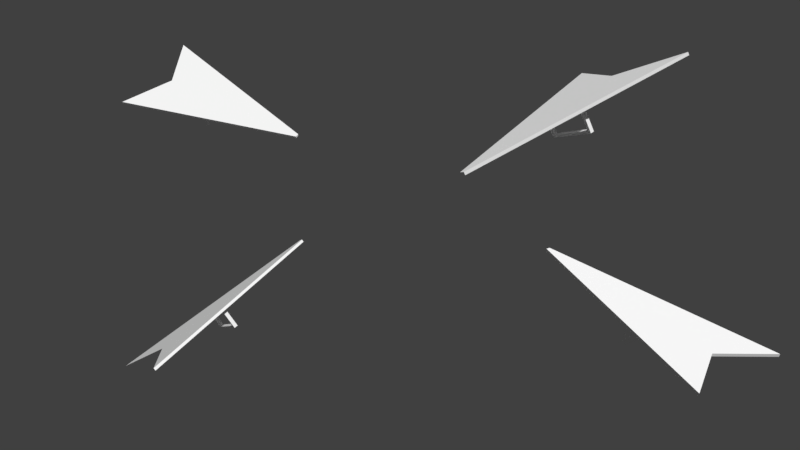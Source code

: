 # Source: screenshot.blend  (saved by Blender 2.79.0; exported with 4.5.12 LTS)
import bpy
from mathutils import Matrix  # noqa: F401  (used for matrix-valued properties, if any)

bpy.ops.wm.read_factory_settings(use_empty=True)
scene = bpy.context.scene
scene.name = 'Scene'

# ---- collections
col_collection_1 = bpy.data.collections.new('Collection 1'); scene.collection.children.link(col_collection_1)

# ---- materials (node trees are filled in below, after node groups)
mat_material_001 = bpy.data.materials.new('Material.001')
mat_material_001.alpha_threshold = 0.0
mat_material_001.use_transparent_shadow = False
mat_material_001.diffuse_color = (1.0, 1.0, 1.0, 1.0)
mat_material_001.roughness = 0.5

# ---- material node trees

# ---- world
world_world = bpy.data.worlds.new('World'); scene.world = world_world
world_world.color = (0.05088, 0.05088, 0.05088)
world_world.use_sun_shadow = False
world_world.sun_shadow_jitter_overblur = 0.0
world_world.cycles.sampling_method = 'MANUAL'

# ---- cameras
cam_camera = bpy.data.cameras.new('Camera')
cam_camera.clip_end = 156.0
cam_camera.lens = 35.0
cam_camera.sensor_width = 32.0
cam_camera.sensor_height = 18.0
cam_camera.display_size = 2.0
cam_camera.dof.focus_distance = 0.0
cam_camera.dof.aperture_fstop = 128.0
cam_camera.dof.aperture_blades = 6

# ---- meshes
me_cube_003 = bpy.data.meshes.new('Cube.003')
me_cube_003.from_pydata([(5.446, 3.007, 3.503), (5.446, 2.076, 3.503), (4.791, 2.076, 3.503), (4.791, 3.007, 3.503), (4.791, 3.007, -1.933), (4.791, 3.007, -1.304), (4.791, 2.076, -1.933), (4.791, 2.076, -1.304), (5.446, 2.076, -1.304), (5.446, 2.076, -1.933), (5.446, 3.007, -1.304), (5.446, 3.007, -1.933), (14.95, 25.38, 3.503), (14.95, 25.38, 4.195), (0.5716, -26.49, 3.503), (0.5716, -26.49, 4.195), (-5.446, 3.007, 3.503), (-5.446, 2.076, 3.503), (-4.791, 2.076, 3.503), (-4.791, 3.007, 3.503), (-4.791, 3.007, -1.933), (-4.791, 3.007, -1.304), (-4.791, 2.076, -1.933), (-4.791, 2.076, -1.304), (-5.446, 2.076, -1.304), (-5.446, 2.076, -1.933), (0.0, 3.007, -1.933), (0.0, 3.007, -1.304), (0.0, 2.076, -1.304), (-5.446, 3.007, -1.304), (0.0, 2.076, -1.933), (-5.446, 3.007, -1.933), (-14.95, 25.38, 3.503), (-14.95, 25.38, 4.195), (-0.5716, -26.49, 3.503), (-0.5716, -26.49, 4.195), (0.0, 18.55, 3.503), (0.0, 18.55, 4.195), (0.0, -26.49, 4.195), (0.0, -26.49, 3.503)], [], [(6, 9, 8, 7), (30, 6, 7, 28), (5, 10, 11, 4), (8, 1, 2, 7), (30, 26, 4, 6), (4, 11, 9, 6), (7, 5, 27, 28), (4, 26, 27, 5), (9, 11, 10, 8), (10, 0, 1, 8), (7, 2, 3, 5), (5, 3, 0, 10), (39, 14, 15, 38), (14, 12, 13, 15), (39, 36, 12, 14), (15, 13, 37, 38), (12, 36, 37, 13), (22, 23, 24, 25), (30, 28, 23, 22), (21, 20, 31, 29), (24, 23, 18, 17), (30, 22, 20, 26), (20, 22, 25, 31), (23, 28, 27, 21), (20, 21, 27, 26), (25, 24, 29, 31), (29, 24, 17, 16), (23, 21, 19, 18), (21, 29, 16, 19), (39, 38, 35, 34), (34, 35, 33, 32), (39, 34, 32, 36), (35, 38, 37, 33), (32, 33, 37, 36)])
_uv = me_cube_003.uv_layers.new(name='UVMap')
_uv.uv.foreach_set('vector', [0.5, 0.125, 0.5, 0.1562, 0.4688, 0.1562, 0.4688, 0.125, 0.5, 0.0625, 0.75, 0.0625, 0.75, 0.03125, 0.5, 0.03125, 0.5625, 0.125, 0.5625, 0.1562, 0.5312, 0.1562, 0.5312, 0.125, 0.75, 0.0625, 1.0, 0.0625, 1.0, 0.03125, 0.75, 0.03125, 0.5, 0.0625, 0.5, 0.09375, 0.75, 0.09375, 0.75, 0.0625, 0.5312, 0.125, 0.5312, 0.1562, 0.5, 0.1562, 0.5, 0.125, 0.75, 0.03125, 0.75, 0.0, 0.5, 0.0, 0.5, 0.03125, 0.75, 0.09375, 0.5, 0.09375, 0.5, 0.125, 0.75, 0.125, 0.5312, 0.1875, 0.5312, 0.1562, 0.5625, 0.1562, 0.5625, 0.1875, 0.75, 0.09375, 1.0, 0.09375, 1.0, 0.0625, 0.75, 0.0625, 0.75, 0.03125, 1.0, 0.03125, 1.0, 0.0, 0.75, 0.0, 0.75, 0.125, 1.0, 0.125, 1.0, 0.09375, 0.75, 0.09375, 0.5, 0.9688, 0.5312, 0.9688, 0.5312, 0.9688, 0.5, 0.9688, 0.5312, 0.9688, 0.875, 0.125, 0.875, 0.125, 0.5312, 0.9688, 0.5, 0.9688, 0.5, 0.2188, 0.875, 0.125, 0.5312, 0.9688, 0.5312, 0.9688, 0.875, 0.125, 0.5, 0.2188, 0.5, 0.9688, 0.875, 0.125, 0.5, 0.2188, 0.5, 0.2188, 0.875, 0.125, 0.5, 0.125, 0.4688, 0.125, 0.4688, 0.1562, 0.5, 0.1562, 0.5, 0.0625, 0.5, 0.03125, 0.25, 0.03125, 0.25, 0.0625, 0.5625, 0.125, 0.5312, 0.125, 0.5312, 0.1562, 0.5625, 0.1562, 0.25, 0.0625, 0.25, 0.03125, 0.0, 0.03125, 0.0, 0.0625, 0.5, 0.0625, 0.25, 0.0625, 0.25, 0.09375, 0.5, 0.09375, 0.5312, 0.125, 0.5, 0.125, 0.5, 0.1562, 0.5312, 0.1562, 0.25, 0.03125, 0.5, 0.03125, 0.5, 0.0, 0.25, 0.0, 0.25, 0.09375, 0.25, 0.125, 0.5, 0.125, 0.5, 0.09375, 0.5312, 0.1875, 0.5625, 0.1875, 0.5625, 0.1562, 0.5312, 0.1562, 0.25, 0.09375, 0.25, 0.0625, 0.0, 0.0625, 0.0, 0.09375, 0.25, 0.03125, 0.25, 0.0, 0.0, 0.0, 0.0, 0.03125, 0.25, 0.125, 0.25, 0.09375, 0.0, 0.09375, 0.0, 0.125, 0.5, 0.9688, 0.5, 0.9688, 0.4688, 0.9688, 0.4688, 0.9688, 0.4688, 0.9688, 0.4688, 0.9688, 0.125, 0.125, 0.125, 0.125, 0.5, 0.9688, 0.4688, 0.9688, 0.125, 0.125, 0.5, 0.2188, 0.4688, 0.9688, 0.5, 0.9688, 0.5, 0.2188, 0.125, 0.125, 0.125, 0.125, 0.125, 0.125, 0.5, 0.2188, 0.5, 0.2188])
me_cube_003.materials.append(mat_material_001)
me_cube_003.use_remesh_preserve_volume = False
me_cube_003.use_remesh_preserve_attributes = False
me_cube_003.use_mirror_vertex_groups = False
me_cube_003.update()
me_cube_001 = bpy.data.meshes.new('Cube.001')
me_cube_001.from_pydata([(5.446, 3.007, 3.503), (5.446, 2.076, 3.503), (4.791, 2.076, 3.503), (4.791, 3.007, 3.503), (4.791, 3.007, -1.933), (4.791, 3.007, -1.304), (4.791, 2.076, -1.933), (4.791, 2.076, -1.304), (5.446, 2.076, -1.304), (5.446, 2.076, -1.933), (5.446, 3.007, -1.304), (5.446, 3.007, -1.933), (14.95, 25.38, 3.503), (14.95, 25.38, 4.195), (0.5716, -26.49, 3.503), (0.5716, -26.49, 4.195), (-5.446, 3.007, 3.503), (-5.446, 2.076, 3.503), (-4.791, 2.076, 3.503), (-4.791, 3.007, 3.503), (-4.791, 3.007, -1.933), (-4.791, 3.007, -1.304), (-4.791, 2.076, -1.933), (-4.791, 2.076, -1.304), (-5.446, 2.076, -1.304), (-5.446, 2.076, -1.933), (0.0, 3.007, -1.933), (0.0, 3.007, -1.304), (0.0, 2.076, -1.304), (-5.446, 3.007, -1.304), (0.0, 2.076, -1.933), (-5.446, 3.007, -1.933), (-14.95, 25.38, 3.503), (-14.95, 25.38, 4.195), (-0.5716, -26.49, 3.503), (-0.5716, -26.49, 4.195), (0.0, 18.55, 3.503), (0.0, 18.55, 4.195), (0.0, -26.49, 4.195), (0.0, -26.49, 3.503)], [], [(6, 9, 8, 7), (30, 6, 7, 28), (5, 10, 11, 4), (8, 1, 2, 7), (30, 26, 4, 6), (4, 11, 9, 6), (7, 5, 27, 28), (4, 26, 27, 5), (9, 11, 10, 8), (10, 0, 1, 8), (7, 2, 3, 5), (5, 3, 0, 10), (39, 14, 15, 38), (14, 12, 13, 15), (39, 36, 12, 14), (15, 13, 37, 38), (12, 36, 37, 13), (22, 23, 24, 25), (30, 28, 23, 22), (21, 20, 31, 29), (24, 23, 18, 17), (30, 22, 20, 26), (20, 22, 25, 31), (23, 28, 27, 21), (20, 21, 27, 26), (25, 24, 29, 31), (29, 24, 17, 16), (23, 21, 19, 18), (21, 29, 16, 19), (39, 38, 35, 34), (34, 35, 33, 32), (39, 34, 32, 36), (35, 38, 37, 33), (32, 33, 37, 36)])
_uv = me_cube_001.uv_layers.new(name='UVMap')
_uv.uv.foreach_set('vector', [0.5, 0.125, 0.5, 0.1562, 0.4688, 0.1562, 0.4688, 0.125, 0.5, 0.0625, 0.75, 0.0625, 0.75, 0.03125, 0.5, 0.03125, 0.5625, 0.125, 0.5625, 0.1562, 0.5312, 0.1562, 0.5312, 0.125, 0.75, 0.0625, 1.0, 0.0625, 1.0, 0.03125, 0.75, 0.03125, 0.5, 0.0625, 0.5, 0.09375, 0.75, 0.09375, 0.75, 0.0625, 0.5312, 0.125, 0.5312, 0.1562, 0.5, 0.1562, 0.5, 0.125, 0.75, 0.03125, 0.75, 0.0, 0.5, 0.0, 0.5, 0.03125, 0.75, 0.09375, 0.5, 0.09375, 0.5, 0.125, 0.75, 0.125, 0.5312, 0.1875, 0.5312, 0.1562, 0.5625, 0.1562, 0.5625, 0.1875, 0.75, 0.09375, 1.0, 0.09375, 1.0, 0.0625, 0.75, 0.0625, 0.75, 0.03125, 1.0, 0.03125, 1.0, 0.0, 0.75, 0.0, 0.75, 0.125, 1.0, 0.125, 1.0, 0.09375, 0.75, 0.09375, 0.5, 0.9688, 0.5312, 0.9688, 0.5312, 0.9688, 0.5, 0.9688, 0.5312, 0.9688, 0.875, 0.125, 0.875, 0.125, 0.5312, 0.9688, 0.5, 0.9688, 0.5, 0.2188, 0.875, 0.125, 0.5312, 0.9688, 0.5312, 0.9688, 0.875, 0.125, 0.5, 0.2188, 0.5, 0.9688, 0.875, 0.125, 0.5, 0.2188, 0.5, 0.2188, 0.875, 0.125, 0.5, 0.125, 0.4688, 0.125, 0.4688, 0.1562, 0.5, 0.1562, 0.5, 0.0625, 0.5, 0.03125, 0.25, 0.03125, 0.25, 0.0625, 0.5625, 0.125, 0.5312, 0.125, 0.5312, 0.1562, 0.5625, 0.1562, 0.25, 0.0625, 0.25, 0.03125, 0.0, 0.03125, 0.0, 0.0625, 0.5, 0.0625, 0.25, 0.0625, 0.25, 0.09375, 0.5, 0.09375, 0.5312, 0.125, 0.5, 0.125, 0.5, 0.1562, 0.5312, 0.1562, 0.25, 0.03125, 0.5, 0.03125, 0.5, 0.0, 0.25, 0.0, 0.25, 0.09375, 0.25, 0.125, 0.5, 0.125, 0.5, 0.09375, 0.5312, 0.1875, 0.5625, 0.1875, 0.5625, 0.1562, 0.5312, 0.1562, 0.25, 0.09375, 0.25, 0.0625, 0.0, 0.0625, 0.0, 0.09375, 0.25, 0.03125, 0.25, 0.0, 0.0, 0.0, 0.0, 0.03125, 0.25, 0.125, 0.25, 0.09375, 0.0, 0.09375, 0.0, 0.125, 0.5, 0.9688, 0.5, 0.9688, 0.4688, 0.9688, 0.4688, 0.9688, 0.4688, 0.9688, 0.4688, 0.9688, 0.125, 0.125, 0.125, 0.125, 0.5, 0.9688, 0.4688, 0.9688, 0.125, 0.125, 0.5, 0.2188, 0.4688, 0.9688, 0.5, 0.9688, 0.5, 0.2188, 0.125, 0.125, 0.125, 0.125, 0.125, 0.125, 0.5, 0.2188, 0.5, 0.2188])
me_cube_001.materials.append(mat_material_001)
me_cube_001.use_remesh_preserve_volume = False
me_cube_001.use_remesh_preserve_attributes = False
me_cube_001.use_mirror_vertex_groups = False
me_cube_001.update()
me_cube_000 = bpy.data.meshes.new('Cube.000')
me_cube_000.from_pydata([(5.446, 3.007, 3.503), (5.446, 2.076, 3.503), (4.791, 2.076, 3.503), (4.791, 3.007, 3.503), (4.791, 3.007, -1.933), (4.791, 3.007, -1.304), (4.791, 2.076, -1.933), (4.791, 2.076, -1.304), (5.446, 2.076, -1.304), (5.446, 2.076, -1.933), (5.446, 3.007, -1.304), (5.446, 3.007, -1.933), (14.95, 25.38, 3.503), (14.95, 25.38, 4.195), (0.5716, -26.49, 3.503), (0.5716, -26.49, 4.195), (-5.446, 3.007, 3.503), (-5.446, 2.076, 3.503), (-4.791, 2.076, 3.503), (-4.791, 3.007, 3.503), (-4.791, 3.007, -1.933), (-4.791, 3.007, -1.304), (-4.791, 2.076, -1.933), (-4.791, 2.076, -1.304), (-5.446, 2.076, -1.304), (-5.446, 2.076, -1.933), (0.0, 3.007, -1.933), (0.0, 3.007, -1.304), (0.0, 2.076, -1.304), (-5.446, 3.007, -1.304), (0.0, 2.076, -1.933), (-5.446, 3.007, -1.933), (-14.95, 25.38, 3.503), (-14.95, 25.38, 4.195), (-0.5716, -26.49, 3.503), (-0.5716, -26.49, 4.195), (0.0, 18.55, 3.503), (0.0, 18.55, 4.195), (0.0, -26.49, 4.195), (0.0, -26.49, 3.503)], [], [(6, 9, 8, 7), (30, 6, 7, 28), (5, 10, 11, 4), (8, 1, 2, 7), (30, 26, 4, 6), (4, 11, 9, 6), (7, 5, 27, 28), (4, 26, 27, 5), (9, 11, 10, 8), (10, 0, 1, 8), (7, 2, 3, 5), (5, 3, 0, 10), (39, 14, 15, 38), (14, 12, 13, 15), (39, 36, 12, 14), (15, 13, 37, 38), (12, 36, 37, 13), (22, 23, 24, 25), (30, 28, 23, 22), (21, 20, 31, 29), (24, 23, 18, 17), (30, 22, 20, 26), (20, 22, 25, 31), (23, 28, 27, 21), (20, 21, 27, 26), (25, 24, 29, 31), (29, 24, 17, 16), (23, 21, 19, 18), (21, 29, 16, 19), (39, 38, 35, 34), (34, 35, 33, 32), (39, 34, 32, 36), (35, 38, 37, 33), (32, 33, 37, 36)])
_uv = me_cube_000.uv_layers.new(name='UVMap')
_uv.uv.foreach_set('vector', [0.5, 0.125, 0.5, 0.1562, 0.4688, 0.1562, 0.4688, 0.125, 0.5, 0.0625, 0.75, 0.0625, 0.75, 0.03125, 0.5, 0.03125, 0.5625, 0.125, 0.5625, 0.1562, 0.5312, 0.1562, 0.5312, 0.125, 0.75, 0.0625, 1.0, 0.0625, 1.0, 0.03125, 0.75, 0.03125, 0.5, 0.0625, 0.5, 0.09375, 0.75, 0.09375, 0.75, 0.0625, 0.5312, 0.125, 0.5312, 0.1562, 0.5, 0.1562, 0.5, 0.125, 0.75, 0.03125, 0.75, 0.0, 0.5, 0.0, 0.5, 0.03125, 0.75, 0.09375, 0.5, 0.09375, 0.5, 0.125, 0.75, 0.125, 0.5312, 0.1875, 0.5312, 0.1562, 0.5625, 0.1562, 0.5625, 0.1875, 0.75, 0.09375, 1.0, 0.09375, 1.0, 0.0625, 0.75, 0.0625, 0.75, 0.03125, 1.0, 0.03125, 1.0, 0.0, 0.75, 0.0, 0.75, 0.125, 1.0, 0.125, 1.0, 0.09375, 0.75, 0.09375, 0.5, 0.9688, 0.5312, 0.9688, 0.5312, 0.9688, 0.5, 0.9688, 0.5312, 0.9688, 0.875, 0.125, 0.875, 0.125, 0.5312, 0.9688, 0.5, 0.9688, 0.5, 0.2188, 0.875, 0.125, 0.5312, 0.9688, 0.5312, 0.9688, 0.875, 0.125, 0.5, 0.2188, 0.5, 0.9688, 0.875, 0.125, 0.5, 0.2188, 0.5, 0.2188, 0.875, 0.125, 0.5, 0.125, 0.4688, 0.125, 0.4688, 0.1562, 0.5, 0.1562, 0.5, 0.0625, 0.5, 0.03125, 0.25, 0.03125, 0.25, 0.0625, 0.5625, 0.125, 0.5312, 0.125, 0.5312, 0.1562, 0.5625, 0.1562, 0.25, 0.0625, 0.25, 0.03125, 0.0, 0.03125, 0.0, 0.0625, 0.5, 0.0625, 0.25, 0.0625, 0.25, 0.09375, 0.5, 0.09375, 0.5312, 0.125, 0.5, 0.125, 0.5, 0.1562, 0.5312, 0.1562, 0.25, 0.03125, 0.5, 0.03125, 0.5, 0.0, 0.25, 0.0, 0.25, 0.09375, 0.25, 0.125, 0.5, 0.125, 0.5, 0.09375, 0.5312, 0.1875, 0.5625, 0.1875, 0.5625, 0.1562, 0.5312, 0.1562, 0.25, 0.09375, 0.25, 0.0625, 0.0, 0.0625, 0.0, 0.09375, 0.25, 0.03125, 0.25, 0.0, 0.0, 0.0, 0.0, 0.03125, 0.25, 0.125, 0.25, 0.09375, 0.0, 0.09375, 0.0, 0.125, 0.5, 0.9688, 0.5, 0.9688, 0.4688, 0.9688, 0.4688, 0.9688, 0.4688, 0.9688, 0.4688, 0.9688, 0.125, 0.125, 0.125, 0.125, 0.5, 0.9688, 0.4688, 0.9688, 0.125, 0.125, 0.5, 0.2188, 0.4688, 0.9688, 0.5, 0.9688, 0.5, 0.2188, 0.125, 0.125, 0.125, 0.125, 0.125, 0.125, 0.5, 0.2188, 0.5, 0.2188])
me_cube_000.materials.append(mat_material_001)
me_cube_000.use_remesh_preserve_volume = False
me_cube_000.use_remesh_preserve_attributes = False
me_cube_000.use_mirror_vertex_groups = False
me_cube_000.update()
me_cube_002 = bpy.data.meshes.new('Cube.002')
me_cube_002.from_pydata([(5.446, 3.007, 3.503), (5.446, 2.076, 3.503), (4.791, 2.076, 3.503), (4.791, 3.007, 3.503), (4.791, 3.007, -1.933), (4.791, 3.007, -1.304), (4.791, 2.076, -1.933), (4.791, 2.076, -1.304), (5.446, 2.076, -1.304), (5.446, 2.076, -1.933), (5.446, 3.007, -1.304), (5.446, 3.007, -1.933), (14.95, 25.38, 3.503), (14.95, 25.38, 4.195), (0.5716, -26.49, 3.503), (0.5716, -26.49, 4.195), (-5.446, 3.007, 3.503), (-5.446, 2.076, 3.503), (-4.791, 2.076, 3.503), (-4.791, 3.007, 3.503), (-4.791, 3.007, -1.933), (-4.791, 3.007, -1.304), (-4.791, 2.076, -1.933), (-4.791, 2.076, -1.304), (-5.446, 2.076, -1.304), (-5.446, 2.076, -1.933), (0.0, 3.007, -1.933), (0.0, 3.007, -1.304), (0.0, 2.076, -1.304), (-5.446, 3.007, -1.304), (0.0, 2.076, -1.933), (-5.446, 3.007, -1.933), (-14.95, 25.38, 3.503), (-14.95, 25.38, 4.195), (-0.5716, -26.49, 3.503), (-0.5716, -26.49, 4.195), (0.0, 18.55, 3.503), (0.0, 18.55, 4.195), (0.0, -26.49, 4.195), (0.0, -26.49, 3.503)], [], [(6, 9, 8, 7), (30, 6, 7, 28), (5, 10, 11, 4), (8, 1, 2, 7), (30, 26, 4, 6), (4, 11, 9, 6), (7, 5, 27, 28), (4, 26, 27, 5), (9, 11, 10, 8), (10, 0, 1, 8), (7, 2, 3, 5), (5, 3, 0, 10), (39, 14, 15, 38), (14, 12, 13, 15), (39, 36, 12, 14), (15, 13, 37, 38), (12, 36, 37, 13), (22, 23, 24, 25), (30, 28, 23, 22), (21, 20, 31, 29), (24, 23, 18, 17), (30, 22, 20, 26), (20, 22, 25, 31), (23, 28, 27, 21), (20, 21, 27, 26), (25, 24, 29, 31), (29, 24, 17, 16), (23, 21, 19, 18), (21, 29, 16, 19), (39, 38, 35, 34), (34, 35, 33, 32), (39, 34, 32, 36), (35, 38, 37, 33), (32, 33, 37, 36)])
_uv = me_cube_002.uv_layers.new(name='UVMap')
_uv.uv.foreach_set('vector', [0.5, 0.125, 0.5, 0.1562, 0.4688, 0.1562, 0.4688, 0.125, 0.5, 0.0625, 0.75, 0.0625, 0.75, 0.03125, 0.5, 0.03125, 0.5625, 0.125, 0.5625, 0.1562, 0.5312, 0.1562, 0.5312, 0.125, 0.75, 0.0625, 1.0, 0.0625, 1.0, 0.03125, 0.75, 0.03125, 0.5, 0.0625, 0.5, 0.09375, 0.75, 0.09375, 0.75, 0.0625, 0.5312, 0.125, 0.5312, 0.1562, 0.5, 0.1562, 0.5, 0.125, 0.75, 0.03125, 0.75, 0.0, 0.5, 0.0, 0.5, 0.03125, 0.75, 0.09375, 0.5, 0.09375, 0.5, 0.125, 0.75, 0.125, 0.5312, 0.1875, 0.5312, 0.1562, 0.5625, 0.1562, 0.5625, 0.1875, 0.75, 0.09375, 1.0, 0.09375, 1.0, 0.0625, 0.75, 0.0625, 0.75, 0.03125, 1.0, 0.03125, 1.0, 0.0, 0.75, 0.0, 0.75, 0.125, 1.0, 0.125, 1.0, 0.09375, 0.75, 0.09375, 0.5, 0.9688, 0.5312, 0.9688, 0.5312, 0.9688, 0.5, 0.9688, 0.5312, 0.9688, 0.875, 0.125, 0.875, 0.125, 0.5312, 0.9688, 0.5, 0.9688, 0.5, 0.2188, 0.875, 0.125, 0.5312, 0.9688, 0.5312, 0.9688, 0.875, 0.125, 0.5, 0.2188, 0.5, 0.9688, 0.875, 0.125, 0.5, 0.2188, 0.5, 0.2188, 0.875, 0.125, 0.5, 0.125, 0.4688, 0.125, 0.4688, 0.1562, 0.5, 0.1562, 0.5, 0.0625, 0.5, 0.03125, 0.25, 0.03125, 0.25, 0.0625, 0.5625, 0.125, 0.5312, 0.125, 0.5312, 0.1562, 0.5625, 0.1562, 0.25, 0.0625, 0.25, 0.03125, 0.0, 0.03125, 0.0, 0.0625, 0.5, 0.0625, 0.25, 0.0625, 0.25, 0.09375, 0.5, 0.09375, 0.5312, 0.125, 0.5, 0.125, 0.5, 0.1562, 0.5312, 0.1562, 0.25, 0.03125, 0.5, 0.03125, 0.5, 0.0, 0.25, 0.0, 0.25, 0.09375, 0.25, 0.125, 0.5, 0.125, 0.5, 0.09375, 0.5312, 0.1875, 0.5625, 0.1875, 0.5625, 0.1562, 0.5312, 0.1562, 0.25, 0.09375, 0.25, 0.0625, 0.0, 0.0625, 0.0, 0.09375, 0.25, 0.03125, 0.25, 0.0, 0.0, 0.0, 0.0, 0.03125, 0.25, 0.125, 0.25, 0.09375, 0.0, 0.09375, 0.0, 0.125, 0.5, 0.9688, 0.5, 0.9688, 0.4688, 0.9688, 0.4688, 0.9688, 0.4688, 0.9688, 0.4688, 0.9688, 0.125, 0.125, 0.125, 0.125, 0.5, 0.9688, 0.4688, 0.9688, 0.125, 0.125, 0.5, 0.2188, 0.4688, 0.9688, 0.5, 0.9688, 0.5, 0.2188, 0.125, 0.125, 0.125, 0.125, 0.125, 0.125, 0.5, 0.2188, 0.5, 0.2188])
me_cube_002.materials.append(mat_material_001)
me_cube_002.use_remesh_preserve_volume = False
me_cube_002.use_remesh_preserve_attributes = False
me_cube_002.use_mirror_vertex_groups = False
me_cube_002.update()

# ---- objects
ob_cube_003 = bpy.data.objects.new('Cube.003', me_cube_003)
ob_cube_002 = bpy.data.objects.new('Cube.002', me_cube_001)
ob_cube_001 = bpy.data.objects.new('Cube.001', me_cube_000)
ob_camera = bpy.data.objects.new('Camera', cam_camera)
ob_cube = bpy.data.objects.new('Cube', me_cube_002)

# ---- transforms, parenting, visibility, modifiers, constraints
ob_cube_003.location = (15.81, -19.38, 9.156)
ob_cube_003.rotation_euler = (-5.781, 0.003446, -0.9992)
ob_cube_003.scale = (0.4811, 0.4811, 0.4811)
ob_cube_003.lineart.crease_threshold = 0.0
ob_cube_002.location = (-25.8, 23.12, 16.49)
ob_cube_002.rotation_euler = (-5.706, -0.7508, 0.8688)
ob_cube_002.scale = (0.4811, 0.4811, 0.4811)
ob_cube_002.lineart.crease_threshold = 0.0
ob_cube_001.location = (-20.07, 4.659e-07, -10.73)
ob_cube_001.rotation_euler = (-0.6101, 0.1235, -4.21)
ob_cube_001.scale = (0.4811, 0.4811, 0.4811)
ob_cube_001.lineart.crease_threshold = 0.0
ob_camera.location = (0.0, -104.9, 0.0)
ob_camera.rotation_euler = (1.571, -0.0, 0.0)
ob_camera.lineart.crease_threshold = 0.0
ob_cube.location = (24.03, -14.46, -10.07)
ob_cube.rotation_euler = (-0.4707, 0.1505, -2.458)
ob_cube.scale = (0.4811, 0.4811, 0.4811)
ob_cube.lineart.crease_threshold = 0.0

# ---- collection membership
col_collection_1.objects.link(ob_cube_003)
col_collection_1.objects.link(ob_cube_002)
col_collection_1.objects.link(ob_cube_001)
col_collection_1.objects.link(ob_camera)
col_collection_1.objects.link(ob_cube)

# ---- scene / render settings (as saved in the file)
scene.camera = ob_camera
scene.frame_start = 1; scene.frame_end = 250; scene.frame_set(11)
scene.render.engine = 'BLENDER_EEVEE_NEXT'
scene.render.dither_intensity = 0.0
scene.render.film_transparent = True
scene.cycles.use_denoising = False
scene.cycles.samples = 128
scene.cycles.sampling_pattern = 'TABULATED_SOBOL'
scene.cycles.use_adaptive_sampling = False
scene.cycles.use_light_tree = False
scene.cycles.blur_glossy = 0.0
scene.cycles.sample_clamp_indirect = 0.0
scene.view_settings.view_transform = 'Standard'
bpy.context.view_layer.update()

# ---- added for rendering (the .blend has no usable light): sun
light_auto_sun = bpy.data.lights.new('AutoSun', 'SUN')
light_auto_sun.energy = 3.0
light_auto_sun.angle = 0.0523599
ob_auto_sun = bpy.data.objects.new('AutoSun', light_auto_sun)
scene.collection.objects.link(ob_auto_sun)
ob_auto_sun.rotation_euler = (0.872665, 0.174533, 0.523599)
bpy.context.view_layer.update()
